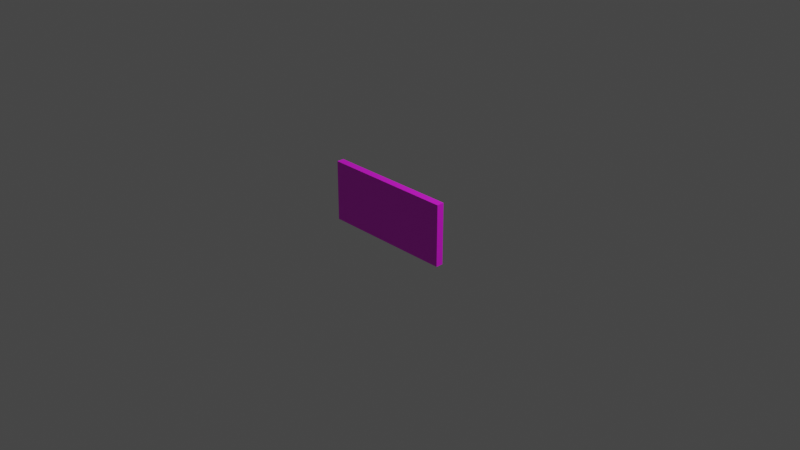 # Source: Puerta_cuadra_buena.blend  (saved by Blender 3.3.6; exported with 4.5.12 LTS)
import bpy
from mathutils import Matrix  # noqa: F401  (used for matrix-valued properties, if any)

bpy.ops.wm.read_factory_settings(use_empty=True)
scene = bpy.context.scene
scene.name = 'Scene'

# ---- collections
col_collection = bpy.data.collections.new('Collection'); scene.collection.children.link(col_collection)

# ---- images (referenced by path relative to the original .blend; pixels are not part of the script)
import os
ASSET_DIR = os.environ.get("B2B_ASSET_DIR", "")  # directory of the original .blend (textures are referenced by path, not embedded)
HERE = os.path.dirname(os.path.abspath(__file__))  # packed textures are extracted next to this script under _unpacked/

def load_image(name, relpath, width, height, colorspace="sRGB"):
    """Load a texture the original file referenced (path relative to the .blend, or extracted next to this script)."""
    p = next((c for c in (os.path.join(HERE, relpath), os.path.join(ASSET_DIR, relpath)) if relpath and os.path.exists(c)), "")
    if p:
        img = bpy.data.images.load(p, check_existing=True)
        img.name = name
    else:  # same state as the original file: an image datablock whose file is absent (Cycles renders it pink)
        img = bpy.data.images.new(name, width, height)
        img.source = "FILE"
        img.filepath = "//" + (relpath or name)
    img.colorspace_settings.name = colorspace
    return img
img_map__3 = load_image('Map #3', 'wood.boards.png', 1024, 1024, 'sRGB')

# ---- materials (node trees are filled in below, after node groups)
mat_material__26 = bpy.data.materials.new('Material #26')
mat_material__26.use_transparent_shadow = False
mat_material__26.diffuse_color = (0.5, 0.5, 0.5, 1.0)
mat_material__26.roughness = 0.5528
mat_material__26.specular_intensity = 1.0

# ---- material node trees
mat_material__26.use_nodes = True; mat_material__26.node_tree.nodes.clear()
_N = mat_material__26.node_tree.nodes; _L = mat_material__26.node_tree.links
n0 = _N.new('ShaderNodeBsdfPrincipled'); n0.name = 'Principled BSDF'; n0.location = (10, 300)
n0.distribution = 'GGX'
n0.subsurface_method = 'RANDOM_WALK_SKIN'
n0.inputs[2].default_value = 0.5528
n0.inputs[3].default_value = 1.45
n0.inputs[13].default_value = 1.0
n0.inputs[27].default_value = (0.0, 0.0, 0.0, 1.0)
n1 = _N.new('ShaderNodeOutputMaterial'); n1.name = 'Material Output'; n1.location = (300, 300)
n2 = _N.new('ShaderNodeNormalMap'); n2.name = 'Normal Map'; n2.location = (-300, -300)
n2.label = 'Normal/Map'
n3 = _N.new('ShaderNodeTexImage'); n3.name = 'Image Texture'; n3.location = (-300, 600)
n3.image = img_map__3
n4 = _N.new('ShaderNodeTexCoord'); n4.name = 'Texture Coordinate'; n4.location = (-1500, 300)
n4.label = 'Texture Coords'
n5 = _N.new('ShaderNodeMapping'); n5.name = 'Mapping'; n5.location = (-600, 600)
n5.vector_type = 'TEXTURE'
n5.inputs[1].default_value = (-1.5, -0.5, 0.0)
n5.inputs[3].default_value = (0.25, 0.5, 1.0)
_L.new(n0.outputs[0], n1.inputs[0])
_L.new(n2.outputs[0], n0.inputs[5])
_L.new(n3.outputs[0], n0.inputs[0])
_L.new(n5.outputs[0], n3.inputs[0])
_L.new(n4.outputs[2], n5.inputs[0])
n1.is_active_output = True

# ---- world
world_world = bpy.data.worlds.new('World'); scene.world = world_world
world_world.use_nodes = True; world_world.node_tree.nodes.clear()
_N = world_world.node_tree.nodes; _L = world_world.node_tree.links
n0 = _N.new('ShaderNodeOutputWorld'); n0.name = 'World Output'; n0.location = (300, 300)
n1 = _N.new('ShaderNodeBackground'); n1.name = 'Background'; n1.location = (10, 300)
n1.inputs[0].default_value = (0.05088, 0.05088, 0.05088, 1.0)
_L.new(n1.outputs[0], n0.inputs[0])
n0.is_active_output = True
world_world.color = (0.05088, 0.05088, 0.05088)
world_world.use_sun_shadow = False
world_world.sun_shadow_jitter_overblur = 0.0

# ---- cameras
cam_camera = bpy.data.cameras.new('Camera')
cam_camera.clip_end = 100.0
cam_camera.ortho_scale = 7.314

# ---- lights
light_light = bpy.data.lights.new('Light', 'POINT')
light_light.transmission_factor = 0.0
light_light.energy = 1000.0
light_light.shadow_soft_size = 0.1
light_light.shadow_maximum_resolution = 0.006
light_light.use_absolute_resolution = True

# ---- meshes
me_mesh = bpy.data.meshes.new('Mesh')
me_mesh.from_pydata([(-27.5, -1.5, 0.0), (-19.64, -1.5, 0.0), (-11.79, -1.5, 0.0), (-3.929, -1.5, 0.0), (3.929, -1.5, 0.0), (11.79, -1.5, 0.0), (19.64, -1.5, 0.0), (27.5, -1.5, 0.0), (-27.5, 1.5, 0.0), (-19.64, 1.5, 0.0), (-11.79, 1.5, 0.0), (-3.929, 1.5, 0.0), (3.929, 1.5, 0.0), (11.79, 1.5, 0.0), (19.64, 1.5, 0.0), (27.5, 1.5, 0.0), (-27.5, -1.5, 25.0), (-19.64, -1.5, 25.0), (-11.79, -1.5, 25.0), (-3.929, -1.5, 25.0), (3.929, -1.5, 25.0), (11.79, -1.5, 25.0), (19.64, -1.5, 25.0), (27.5, -1.5, 25.0), (-27.5, 1.5, 25.0), (-19.64, 1.5, 25.0), (-11.79, 1.5, 25.0), (-3.929, 1.5, 25.0), (3.929, 1.5, 25.0), (11.79, 1.5, 25.0), (19.64, 1.5, 25.0), (27.5, 1.5, 25.0), (-27.5, -1.5, 3.571), (-19.64, -1.5, 3.571), (-11.79, -1.5, 3.571), (-3.929, -1.5, 3.571), (3.929, -1.5, 3.571), (11.79, -1.5, 3.571), (19.64, -1.5, 3.571), (27.5, -1.5, 3.571), (27.5, 1.5, 3.571), (19.64, 1.5, 3.571), (11.79, 1.5, 3.571), (3.929, 1.5, 3.571), (-3.929, 1.5, 3.571), (-11.79, 1.5, 3.571), (-19.64, 1.5, 3.571), (-27.5, 1.5, 3.571), (-27.5, -1.5, 7.143), (-19.64, -1.5, 7.143), (-11.79, -1.5, 7.143), (-3.929, -1.5, 7.143), (3.929, -1.5, 7.143), (11.79, -1.5, 7.143), (19.64, -1.5, 7.143), (27.5, -1.5, 7.143), (27.5, 1.5, 7.143), (19.64, 1.5, 7.143), (11.79, 1.5, 7.143), (3.929, 1.5, 7.143), (-3.929, 1.5, 7.143), (-11.79, 1.5, 7.143), (-19.64, 1.5, 7.143), (-27.5, 1.5, 7.143), (-27.5, -1.5, 10.71), (-19.64, -1.5, 10.71), (-11.79, -1.5, 10.71), (-3.929, -1.5, 10.71), (3.929, -1.5, 10.71), (11.79, -1.5, 10.71), (19.64, -1.5, 10.71), (27.5, -1.5, 10.71), (27.5, 1.5, 10.71), (19.64, 1.5, 10.71), (11.79, 1.5, 10.71), (3.929, 1.5, 10.71), (-3.929, 1.5, 10.71), (-11.79, 1.5, 10.71), (-19.64, 1.5, 10.71), (-27.5, 1.5, 10.71), (-27.5, -1.5, 14.29), (-19.64, -1.5, 14.29), (-11.79, -1.5, 14.29), (-3.929, -1.5, 14.29), (3.929, -1.5, 14.29), (11.79, -1.5, 14.29), (19.64, -1.5, 14.29), (27.5, -1.5, 14.29), (27.5, 1.5, 14.29), (19.64, 1.5, 14.29), (11.79, 1.5, 14.29), (3.929, 1.5, 14.29), (-3.929, 1.5, 14.29), (-11.79, 1.5, 14.29), (-19.64, 1.5, 14.29), (-27.5, 1.5, 14.29), (-27.5, -1.5, 17.86), (-19.64, -1.5, 17.86), (-11.79, -1.5, 17.86), (-3.929, -1.5, 17.86), (3.929, -1.5, 17.86), (11.79, -1.5, 17.86), (19.64, -1.5, 17.86), (27.5, -1.5, 17.86), (27.5, 1.5, 17.86), (19.64, 1.5, 17.86), (11.79, 1.5, 17.86), (3.929, 1.5, 17.86), (-3.929, 1.5, 17.86), (-11.79, 1.5, 17.86), (-19.64, 1.5, 17.86), (-27.5, 1.5, 17.86), (-27.5, -1.5, 21.43), (-19.64, -1.5, 21.43), (-11.79, -1.5, 21.43), (-3.929, -1.5, 21.43), (3.929, -1.5, 21.43), (11.79, -1.5, 21.43), (19.64, -1.5, 21.43), (27.5, -1.5, 21.43), (27.5, 1.5, 21.43), (19.64, 1.5, 21.43), (11.79, 1.5, 21.43), (3.929, 1.5, 21.43), (-3.929, 1.5, 21.43), (-11.79, 1.5, 21.43), (-19.64, 1.5, 21.43), (-27.5, 1.5, 21.43)], [], [(8, 9, 0), (1, 0, 9), (9, 10, 1), (2, 1, 10), (10, 11, 2), (3, 2, 11), (11, 12, 3), (4, 3, 12), (12, 13, 4), (5, 4, 13), (13, 14, 5), (6, 5, 14), (14, 15, 6), (7, 6, 15), (25, 24, 16), (25, 16, 17), (26, 25, 17), (26, 17, 18), (27, 26, 18), (27, 18, 19), (28, 27, 19), (28, 19, 20), (29, 28, 20), (29, 20, 21), (30, 29, 21), (30, 21, 22), (31, 30, 22), (31, 22, 23), (33, 32, 0), (33, 0, 1), (34, 33, 1), (34, 1, 2), (35, 34, 2), (35, 2, 3), (36, 35, 3), (36, 3, 4), (37, 36, 4), (37, 4, 5), (38, 37, 5), (38, 5, 6), (39, 38, 6), (39, 6, 7), (49, 48, 32), (49, 32, 33), (50, 49, 33), (50, 33, 34), (51, 50, 34), (51, 34, 35), (52, 51, 35), (52, 35, 36), (53, 52, 36), (53, 36, 37), (54, 53, 37), (54, 37, 38), (55, 54, 38), (55, 38, 39), (65, 64, 48), (65, 48, 49), (66, 65, 49), (66, 49, 50), (67, 66, 50), (67, 50, 51), (68, 67, 51), (68, 51, 52), (69, 68, 52), (69, 52, 53), (70, 69, 53), (70, 53, 54), (71, 70, 54), (71, 54, 55), (81, 80, 64), (81, 64, 65), (82, 81, 65), (82, 65, 66), (83, 82, 66), (83, 66, 67), (84, 83, 67), (84, 67, 68), (85, 84, 68), (85, 68, 69), (86, 85, 69), (86, 69, 70), (87, 86, 70), (87, 70, 71), (97, 96, 80), (97, 80, 81), (98, 97, 81), (98, 81, 82), (99, 98, 82), (99, 82, 83), (100, 99, 83), (100, 83, 84), (101, 100, 84), (101, 84, 85), (102, 101, 85), (102, 85, 86), (103, 102, 86), (103, 86, 87), (113, 112, 96), (113, 96, 97), (114, 113, 97), (114, 97, 98), (115, 114, 98), (115, 98, 99), (116, 115, 99), (116, 99, 100), (117, 116, 100), (117, 100, 101), (118, 117, 101), (118, 101, 102), (119, 118, 102), (119, 102, 103), (17, 16, 112), (17, 112, 113), (18, 17, 113), (18, 113, 114), (19, 18, 114), (19, 114, 115), (20, 19, 115), (20, 115, 116), (21, 20, 116), (21, 116, 117), (22, 21, 117), (22, 117, 118), (22, 119, 23), (119, 22, 118), (40, 39, 7), (40, 7, 15), (56, 55, 39), (56, 39, 40), (72, 71, 55), (72, 55, 56), (88, 87, 71), (88, 71, 72), (104, 103, 87), (104, 87, 88), (120, 119, 103), (120, 103, 104), (31, 23, 119), (31, 119, 120), (40, 14, 41), (14, 40, 15), (41, 13, 42), (13, 41, 14), (42, 12, 43), (12, 42, 13), (43, 11, 44), (11, 43, 12), (44, 10, 45), (10, 44, 11), (45, 9, 46), (9, 45, 10), (46, 8, 47), (8, 46, 9), (57, 56, 40), (57, 40, 41), (58, 57, 41), (58, 41, 42), (59, 58, 42), (59, 42, 43), (60, 59, 43), (60, 43, 44), (61, 60, 44), (61, 44, 45), (62, 61, 45), (62, 45, 46), (63, 62, 46), (63, 46, 47), (73, 72, 56), (73, 56, 57), (74, 73, 57), (74, 57, 58), (75, 74, 58), (75, 58, 59), (76, 75, 59), (76, 59, 60), (77, 76, 60), (77, 60, 61), (78, 77, 61), (78, 61, 62), (79, 78, 62), (79, 62, 63), (89, 88, 72), (89, 72, 73), (90, 89, 73), (90, 73, 74), (91, 90, 74), (91, 74, 75), (92, 91, 75), (92, 75, 76), (93, 92, 76), (93, 76, 77), (94, 93, 77), (94, 77, 78), (95, 94, 78), (95, 78, 79), (105, 104, 88), (105, 88, 89), (106, 105, 89), (106, 89, 90), (107, 106, 90), (107, 90, 91), (108, 107, 91), (108, 91, 92), (109, 108, 92), (109, 92, 93), (110, 109, 93), (110, 93, 94), (111, 110, 94), (111, 94, 95), (121, 120, 104), (121, 104, 105), (122, 121, 105), (122, 105, 106), (123, 122, 106), (123, 106, 107), (124, 123, 107), (124, 107, 108), (125, 124, 108), (125, 108, 109), (126, 125, 109), (126, 109, 110), (127, 126, 110), (127, 110, 111), (30, 31, 120), (30, 120, 121), (29, 30, 121), (29, 121, 122), (28, 29, 122), (28, 122, 123), (27, 28, 123), (27, 123, 124), (26, 27, 124), (26, 124, 125), (25, 26, 125), (25, 125, 126), (24, 25, 126), (24, 126, 127), (32, 47, 8), (32, 8, 0), (48, 63, 47), (48, 47, 32), (64, 79, 63), (64, 63, 48), (80, 95, 79), (80, 79, 64), (96, 111, 95), (96, 95, 80), (112, 127, 111), (112, 111, 96), (16, 24, 127), (16, 127, 112)])
me_mesh.polygons.foreach_set('use_smooth', [True] * 252)
_k = set([(0, 1), (0, 8), (0, 32), (1, 2), (2, 3), (3, 4), (4, 5), (5, 6), (6, 7), (7, 15), (7, 39), (8, 9), (8, 47), (9, 10), (10, 11), (11, 12), (12, 13), (13, 14), (14, 15), (15, 40), (16, 17), (16, 24), (16, 112), (17, 18), (18, 19), (19, 20), (20, 21), (21, 22), (22, 23), (23, 31), (23, 119), (24, 25), (24, 127), (25, 26), (26, 27), (27, 28), (28, 29), (29, 30), (30, 31), (31, 120), (32, 48), (39, 55), (40, 56), (47, 63), (48, 64), (55, 71), (56, 72), (63, 79), (64, 80), (71, 87), (72, 88), (79, 95), (80, 96), (87, 103), (88, 104), (95, 111), (96, 112), (103, 119), (104, 120), (111, 127)])
me_mesh.attributes.new('sharp_edge', 'BOOLEAN', 'EDGE').data.foreach_set('value', [ (min(e.vertices), max(e.vertices)) in _k for e in me_mesh.edges])
_uv = me_mesh.uv_layers.new(name='UVChannel_1')
_uv.uv.foreach_set('vector', [0.4537, 0.323, 0.4537, 0.4171, 0.4177, 0.323, 0.4177, 0.4171, 0.4177, 0.323, 0.4537, 0.4171, 0.4537, 0.4171, 0.4537, 0.5113, 0.4177, 0.4171, 0.4177, 0.5113, 0.4177, 0.4171, 0.4537, 0.5113, 0.4537, 0.5113, 0.4537, 0.6072, 0.4177, 0.5113, 0.4177, 0.6072, 0.4177, 0.5113, 0.4537, 0.6072, 0.4537, 0.6072, 0.4537, 0.7014, 0.4177, 0.6072, 0.4177, 0.7014, 0.4177, 0.6072, 0.4537, 0.7014, 0.4537, 0.7014, 0.4537, 0.7938, 0.4177, 0.7014, 0.4177, 0.7938, 0.4177, 0.7014, 0.4537, 0.7938, 0.4537, 0.7938, 0.4537, 0.888, 0.4177, 0.7938, 0.4177, 0.888, 0.4177, 0.7938, 0.4537, 0.888, 0.4537, 0.888, 0.4537, 0.9822, 0.4177, 0.888, 0.4177, 0.9822, 0.4177, 0.888, 0.4537, 0.9822, 0.3516, 0.4216, 0.3516, 0.3274, 0.3876, 0.3274, 0.3516, 0.4216, 0.3876, 0.3274, 0.3876, 0.4216, 0.3516, 0.5158, 0.3516, 0.4216, 0.3876, 0.4216, 0.3516, 0.5158, 0.3876, 0.4216, 0.3876, 0.5158, 0.3516, 0.6099, 0.3516, 0.5158, 0.3876, 0.5158, 0.3516, 0.6099, 0.3876, 0.5158, 0.3876, 0.6099, 0.3516, 0.7041, 0.3516, 0.6099, 0.3876, 0.6099, 0.3516, 0.7041, 0.3876, 0.6099, 0.3876, 0.7041, 0.3516, 0.7983, 0.3516, 0.7041, 0.3876, 0.7041, 0.3516, 0.7983, 0.3876, 0.7041, 0.3876, 0.7983, 0.3516, 0.8925, 0.3516, 0.7983, 0.3876, 0.7983, 0.3516, 0.8925, 0.3876, 0.7983, 0.3876, 0.8925, 0.3516, 0.9866, 0.3516, 0.8925, 0.3876, 0.8925, 0.3516, 0.9866, 0.3876, 0.8925, 0.3876, 0.9866, 0.1416, 0.07582, 0.04745, 0.07582, 0.04745, 0.03301, 0.1416, 0.07582, 0.04745, 0.03301, 0.1416, 0.03301, 0.2371, 0.07582, 0.1416, 0.07582, 0.1416, 0.03301, 0.2371, 0.07582, 0.1416, 0.03301, 0.2371, 0.03301, 0.3313, 0.07582, 0.2371, 0.07582, 0.2371, 0.03301, 0.3313, 0.07582, 0.2371, 0.03301, 0.3313, 0.03301, 0.4265, 0.07582, 0.3313, 0.07582, 0.3313, 0.03301, 0.4265, 0.07582, 0.3313, 0.03301, 0.4265, 0.03301, 0.5216, 0.07582, 0.4265, 0.07582, 0.4265, 0.03301, 0.5216, 0.07582, 0.4265, 0.03301, 0.5216, 0.03301, 0.6165, 0.07582, 0.5216, 0.07582, 0.5216, 0.03301, 0.6165, 0.07582, 0.5216, 0.03301, 0.6165, 0.03301, 0.7097, 0.07582, 0.6165, 0.07582, 0.6165, 0.03301, 0.7097, 0.07582, 0.6165, 0.03301, 0.7097, 0.03301, 0.8844, 0.4209, 0.8844, 0.3267, 0.9272, 0.3254, 0.8844, 0.4209, 0.9272, 0.3254, 0.9272, 0.4196, 0.8844, 0.5151, 0.8844, 0.4209, 0.9272, 0.4196, 0.8844, 0.5151, 0.9272, 0.4196, 0.9272, 0.5151, 0.8844, 0.6093, 0.8844, 0.5151, 0.9272, 0.5151, 0.8844, 0.6093, 0.9272, 0.5151, 0.9272, 0.6093, 0.8844, 0.7034, 0.8844, 0.6093, 0.9272, 0.6093, 0.8844, 0.7034, 0.9272, 0.6093, 0.9272, 0.7044, 0.8844, 0.7976, 0.8844, 0.7034, 0.9272, 0.7044, 0.8844, 0.7976, 0.9272, 0.7044, 0.9272, 0.7996, 0.8844, 0.8918, 0.8844, 0.7976, 0.9272, 0.7996, 0.8844, 0.8918, 0.9272, 0.7996, 0.9272, 0.8945, 0.8844, 0.986, 0.8844, 0.8918, 0.9272, 0.8945, 0.8844, 0.986, 0.9272, 0.8945, 0.9272, 0.9877, 0.8416, 0.4209, 0.8416, 0.3267, 0.8844, 0.3267, 0.8416, 0.4209, 0.8844, 0.3267, 0.8844, 0.4209, 0.8416, 0.5151, 0.8416, 0.4209, 0.8844, 0.4209, 0.8416, 0.5151, 0.8844, 0.4209, 0.8844, 0.5151, 0.8416, 0.6093, 0.8416, 0.5151, 0.8844, 0.5151, 0.8416, 0.6093, 0.8844, 0.5151, 0.8844, 0.6093, 0.8416, 0.7034, 0.8416, 0.6093, 0.8844, 0.6093, 0.8416, 0.7034, 0.8844, 0.6093, 0.8844, 0.7034, 0.8416, 0.7976, 0.8416, 0.7034, 0.8844, 0.7034, 0.8416, 0.7976, 0.8844, 0.7034, 0.8844, 0.7976, 0.8416, 0.8918, 0.8416, 0.7976, 0.8844, 0.7976, 0.8416, 0.8918, 0.8844, 0.7976, 0.8844, 0.8918, 0.8416, 0.986, 0.8416, 0.8918, 0.8844, 0.8918, 0.8416, 0.986, 0.8844, 0.8918, 0.8844, 0.986, 0.7988, 0.4209, 0.7988, 0.3267, 0.8416, 0.3267, 0.7988, 0.4209, 0.8416, 0.3267, 0.8416, 0.4209, 0.7988, 0.5151, 0.7988, 0.4209, 0.8416, 0.4209, 0.7988, 0.5151, 0.8416, 0.4209, 0.8416, 0.5151, 0.7988, 0.6093, 0.7988, 0.5151, 0.8416, 0.5151, 0.7988, 0.6093, 0.8416, 0.5151, 0.8416, 0.6093, 0.7988, 0.7034, 0.7988, 0.6093, 0.8416, 0.6093, 0.7988, 0.7034, 0.8416, 0.6093, 0.8416, 0.7034, 0.7988, 0.7976, 0.7988, 0.7034, 0.8416, 0.7034, 0.7988, 0.7976, 0.8416, 0.7034, 0.8416, 0.7976, 0.7988, 0.8918, 0.7988, 0.7976, 0.8416, 0.7976, 0.7988, 0.8918, 0.8416, 0.7976, 0.8416, 0.8918, 0.7988, 0.986, 0.7988, 0.8918, 0.8416, 0.8918, 0.7988, 0.986, 0.8416, 0.8918, 0.8416, 0.986, 0.756, 0.4209, 0.756, 0.3267, 0.7988, 0.3267, 0.756, 0.4209, 0.7988, 0.3267, 0.7988, 0.4209, 0.756, 0.5151, 0.756, 0.4209, 0.7988, 0.4209, 0.756, 0.5151, 0.7988, 0.4209, 0.7988, 0.5151, 0.756, 0.6093, 0.756, 0.5151, 0.7988, 0.5151, 0.756, 0.6093, 0.7988, 0.5151, 0.7988, 0.6093, 0.756, 0.7034, 0.756, 0.6093, 0.7988, 0.6093, 0.756, 0.7034, 0.7988, 0.6093, 0.7988, 0.7034, 0.756, 0.7976, 0.756, 0.7034, 0.7988, 0.7034, 0.756, 0.7976, 0.7988, 0.7034, 0.7988, 0.7976, 0.756, 0.8918, 0.756, 0.7976, 0.7988, 0.7976, 0.756, 0.8918, 0.7988, 0.7976, 0.7988, 0.8918, 0.756, 0.986, 0.756, 0.8918, 0.7988, 0.8918, 0.756, 0.986, 0.7988, 0.8918, 0.7988, 0.986, 0.7132, 0.4192, 0.7132, 0.325, 0.756, 0.3267, 0.7132, 0.4192, 0.756, 0.3267, 0.756, 0.4209, 0.7132, 0.5151, 0.7132, 0.4192, 0.756, 0.4209, 0.7132, 0.5151, 0.756, 0.4209, 0.756, 0.5151, 0.7132, 0.6093, 0.7132, 0.5151, 0.756, 0.5151, 0.7132, 0.6093, 0.756, 0.5151, 0.756, 0.6093, 0.7132, 0.7034, 0.7132, 0.6093, 0.756, 0.6093, 0.7132, 0.7034, 0.756, 0.6093, 0.756, 0.7034, 0.7132, 0.7976, 0.7132, 0.7034, 0.756, 0.7034, 0.7132, 0.7976, 0.756, 0.7034, 0.756, 0.7976, 0.7132, 0.8918, 0.7132, 0.7976, 0.756, 0.7976, 0.7132, 0.8918, 0.756, 0.7976, 0.756, 0.8918, 0.7132, 0.986, 0.7132, 0.8918, 0.756, 0.8918, 0.7132, 0.986, 0.756, 0.8918, 0.756, 0.986, 0.1002, 0.3267, 0.00605, 0.3267, 0.00605, 0.2839, 0.1002, 0.3267, 0.00605, 0.2839, 0.1002, 0.2839, 0.1965, 0.3254, 0.1002, 0.3267, 0.1002, 0.2839, 0.1965, 0.3254, 0.1002, 0.2839, 0.1965, 0.2826, 0.2968, 0.3254, 0.1965, 0.3254, 0.1965, 0.2826, 0.2968, 0.3254, 0.1965, 0.2826, 0.2968, 0.2826, 0.3949, 0.3267, 0.2968, 0.3254, 0.2968, 0.2826, 0.3949, 0.3267, 0.2968, 0.2826, 0.3949, 0.2839, 0.4813, 0.3267, 0.3949, 0.3267, 0.3949, 0.2839, 0.4813, 0.3267, 0.3949, 0.2839, 0.4813, 0.2839, 0.5689, 0.3267, 0.4813, 0.3267, 0.4813, 0.2839, 0.5689, 0.3267, 0.4813, 0.2839, 0.5689, 0.2839, 0.5689, 0.3267, 0.6648, 0.2839, 0.6648, 0.3267, 0.6648, 0.2839, 0.5689, 0.3267, 0.5689, 0.2839, 0.2926, 0.6544, 0.2926, 0.6185, 0.3354, 0.6185, 0.2926, 0.6544, 0.3354, 0.6185, 0.3354, 0.6544, 0.2498, 0.6544, 0.2498, 0.6185, 0.2926, 0.6185, 0.2498, 0.6544, 0.2926, 0.6185, 0.2926, 0.6544, 0.2048, 0.6544, 0.2048, 0.6185, 0.2498, 0.6185, 0.2048, 0.6544, 0.2498, 0.6185, 0.2498, 0.6544, 0.162, 0.6544, 0.162, 0.6185, 0.2048, 0.6185, 0.162, 0.6544, 0.2048, 0.6185, 0.2048, 0.6544, 0.1214, 0.6544, 0.1214, 0.6185, 0.162, 0.6185, 0.1214, 0.6544, 0.162, 0.6185, 0.162, 0.6544, 0.07857, 0.6544, 0.07857, 0.6185, 0.1214, 0.6185, 0.07857, 0.6544, 0.1214, 0.6185, 0.1214, 0.6544, 0.03576, 0.6544, 0.03576, 0.6185, 0.07857, 0.6185, 0.03576, 0.6544, 0.07857, 0.6185, 0.07857, 0.6544, 0.04827, 0.07503, 0.1424, 0.03223, 0.1424, 0.07503, 0.1424, 0.03223, 0.04827, 0.07503, 0.04827, 0.03223, 0.1424, 0.07503, 0.2383, 0.03223, 0.2383, 0.07503, 0.2383, 0.03223, 0.1424, 0.07503, 0.1424, 0.03223, 0.2383, 0.07503, 0.3325, 0.03223, 0.3325, 0.07503, 0.3325, 0.03223, 0.2383, 0.07503, 0.2383, 0.03223, 0.3325, 0.07503, 0.4284, 0.03223, 0.4284, 0.07503, 0.4284, 0.03223, 0.3325, 0.07503, 0.3325, 0.03223, 0.4284, 0.07503, 0.5225, 0.03223, 0.5225, 0.07503, 0.5225, 0.03223, 0.4284, 0.07503, 0.4284, 0.03223, 0.5225, 0.07503, 0.615, 0.03223, 0.615, 0.07503, 0.615, 0.03223, 0.5225, 0.07503, 0.5225, 0.03223, 0.615, 0.07503, 0.7092, 0.03223, 0.7092, 0.07503, 0.7092, 0.03223, 0.615, 0.07503, 0.615, 0.03223, 0.6599, 0.4183, 0.6599, 0.3241, 0.7027, 0.3224, 0.6599, 0.4183, 0.7027, 0.3224, 0.7027, 0.4166, 0.6599, 0.5124, 0.6599, 0.4183, 0.7027, 0.4166, 0.6599, 0.5124, 0.7027, 0.4166, 0.7027, 0.5124, 0.6599, 0.6066, 0.6599, 0.5124, 0.7027, 0.5124, 0.6599, 0.6066, 0.7027, 0.5124, 0.7027, 0.6066, 0.6599, 0.7008, 0.6599, 0.6066, 0.7027, 0.6066, 0.6599, 0.7008, 0.7027, 0.6066, 0.7027, 0.7008, 0.6599, 0.795, 0.6599, 0.7008, 0.7027, 0.7008, 0.6599, 0.795, 0.7027, 0.7008, 0.7027, 0.795, 0.6599, 0.8891, 0.6599, 0.795, 0.7027, 0.795, 0.6599, 0.8891, 0.7027, 0.795, 0.7027, 0.8891, 0.6599, 0.9833, 0.6599, 0.8891, 0.7027, 0.8891, 0.6599, 0.9833, 0.7027, 0.8891, 0.7027, 0.9833, 0.6171, 0.4183, 0.6171, 0.3241, 0.6599, 0.3241, 0.6171, 0.4183, 0.6599, 0.3241, 0.6599, 0.4183, 0.6171, 0.5124, 0.6171, 0.4183, 0.6599, 0.4183, 0.6171, 0.5124, 0.6599, 0.4183, 0.6599, 0.5124, 0.6171, 0.6066, 0.6171, 0.5124, 0.6599, 0.5124, 0.6171, 0.6066, 0.6599, 0.5124, 0.6599, 0.6066, 0.6193, 0.703, 0.6171, 0.6066, 0.6599, 0.6066, 0.6193, 0.703, 0.6599, 0.6066, 0.6599, 0.7008, 0.6193, 0.7972, 0.6193, 0.703, 0.6599, 0.7008, 0.6193, 0.7972, 0.6599, 0.7008, 0.6599, 0.795, 0.6171, 0.8891, 0.6193, 0.7972, 0.6599, 0.795, 0.6171, 0.8891, 0.6599, 0.795, 0.6599, 0.8891, 0.6171, 0.9833, 0.6171, 0.8891, 0.6599, 0.8891, 0.6171, 0.9833, 0.6599, 0.8891, 0.6599, 0.9833, 0.5742, 0.4183, 0.5742, 0.3241, 0.6171, 0.3241, 0.5742, 0.4183, 0.6171, 0.3241, 0.6171, 0.4183, 0.5742, 0.5124, 0.5742, 0.4183, 0.6171, 0.4183, 0.5742, 0.5124, 0.6171, 0.4183, 0.6171, 0.5124, 0.5742, 0.6066, 0.5742, 0.5124, 0.6171, 0.5124, 0.5742, 0.6066, 0.6171, 0.5124, 0.6171, 0.6066, 0.5764, 0.703, 0.5742, 0.6066, 0.6171, 0.6066, 0.5764, 0.703, 0.6171, 0.6066, 0.6193, 0.703, 0.5764, 0.7972, 0.5764, 0.703, 0.6193, 0.703, 0.5764, 0.7972, 0.6193, 0.703, 0.6193, 0.7972, 0.5742, 0.8891, 0.5764, 0.7972, 0.6193, 0.7972, 0.5742, 0.8891, 0.6193, 0.7972, 0.6171, 0.8891, 0.5742, 0.9833, 0.5742, 0.8891, 0.6171, 0.8891, 0.5742, 0.9833, 0.6171, 0.8891, 0.6171, 0.9833, 0.5314, 0.4183, 0.5314, 0.3241, 0.5742, 0.3241, 0.5314, 0.4183, 0.5742, 0.3241, 0.5742, 0.4183, 0.5314, 0.5124, 0.5314, 0.4183, 0.5742, 0.4183, 0.5314, 0.5124, 0.5742, 0.4183, 0.5742, 0.5124, 0.5314, 0.6066, 0.5314, 0.5124, 0.5742, 0.5124, 0.5314, 0.6066, 0.5742, 0.5124, 0.5742, 0.6066, 0.5314, 0.7025, 0.5314, 0.6066, 0.5742, 0.6066, 0.5314, 0.7025, 0.5742, 0.6066, 0.5764, 0.703, 0.5314, 0.7967, 0.5314, 0.7025, 0.5764, 0.703, 0.5314, 0.7967, 0.5764, 0.703, 0.5764, 0.7972, 0.5314, 0.8891, 0.5314, 0.7967, 0.5764, 0.7972, 0.5314, 0.8891, 0.5764, 0.7972, 0.5742, 0.8891, 0.5314, 0.9833, 0.5314, 0.8891, 0.5742, 0.8891, 0.5314, 0.9833, 0.5742, 0.8891, 0.5742, 0.9833, 0.4886, 0.4166, 0.4886, 0.3224, 0.5314, 0.3241, 0.4886, 0.4166, 0.5314, 0.3241, 0.5314, 0.4183, 0.4886, 0.5124, 0.4886, 0.4166, 0.5314, 0.4183, 0.4886, 0.5124, 0.5314, 0.4183, 0.5314, 0.5124, 0.4886, 0.6066, 0.4886, 0.5124, 0.5314, 0.5124, 0.4886, 0.6066, 0.5314, 0.5124, 0.5314, 0.6066, 0.4886, 0.7025, 0.4886, 0.6066, 0.5314, 0.6066, 0.4886, 0.7025, 0.5314, 0.6066, 0.5314, 0.7025, 0.4886, 0.7967, 0.4886, 0.7025, 0.5314, 0.7025, 0.4886, 0.7967, 0.5314, 0.7025, 0.5314, 0.7967, 0.4886, 0.8891, 0.4886, 0.7967, 0.5314, 0.7967, 0.4886, 0.8891, 0.5314, 0.7967, 0.5314, 0.8891, 0.4886, 0.9833, 0.4886, 0.8891, 0.5314, 0.8891, 0.4886, 0.9833, 0.5314, 0.8891, 0.5314, 0.9833, 0.1017, 0.3285, 0.007513, 0.3285, 0.007513, 0.2857, 0.1017, 0.3285, 0.007513, 0.2857, 0.1017, 0.2857, 0.1976, 0.3285, 0.1017, 0.3285, 0.1017, 0.2857, 0.1976, 0.3285, 0.1017, 0.2857, 0.1976, 0.2857, 0.2938, 0.3289, 0.1976, 0.3285, 0.1976, 0.2857, 0.2938, 0.3289, 0.1976, 0.2857, 0.2938, 0.286, 0.3477, 0.3289, 0.2535, 0.3289, 0.2535, 0.286, 0.3477, 0.3289, 0.2535, 0.286, 0.3477, 0.286, 0.4376, 0.3285, 0.3477, 0.3289, 0.3477, 0.286, 0.4376, 0.3285, 0.3477, 0.286, 0.4376, 0.2857, 0.5318, 0.3285, 0.4376, 0.3285, 0.4376, 0.2857, 0.5318, 0.3285, 0.4376, 0.2857, 0.5318, 0.2857, 0.6281, 0.3285, 0.5318, 0.3285, 0.5318, 0.2857, 0.6281, 0.3285, 0.5318, 0.2857, 0.6281, 0.2857, 0.2948, 0.5024, 0.2948, 0.4665, 0.3376, 0.4665, 0.2948, 0.5024, 0.3376, 0.4665, 0.3376, 0.5024, 0.252, 0.5024, 0.252, 0.4665, 0.2948, 0.4665, 0.252, 0.5024, 0.2948, 0.4665, 0.2948, 0.5024, 0.2092, 0.5024, 0.2092, 0.4665, 0.252, 0.4665, 0.2092, 0.5024, 0.252, 0.4665, 0.252, 0.5024, 0.1664, 0.5024, 0.1664, 0.4665, 0.2092, 0.4665, 0.1664, 0.5024, 0.2092, 0.4665, 0.2092, 0.5024, 0.1236, 0.5024, 0.1236, 0.4665, 0.1664, 0.4665, 0.1236, 0.5024, 0.1664, 0.4665, 0.1664, 0.5024, 0.08077, 0.5024, 0.08077, 0.4665, 0.1236, 0.4665, 0.08077, 0.5024, 0.1236, 0.4665, 0.1236, 0.5024, 0.03796, 0.5024, 0.03796, 0.4665, 0.08077, 0.4665, 0.03796, 0.5024, 0.08077, 0.4665, 0.08077, 0.5024])
me_mesh.materials.append(mat_material__26)
me_mesh.update()
me_mesh.normals_split_custom_set([tuple(v) for v in zip(*[iter([0.0, 0.0, -1.0, 0.0, 0.0, -1.0, 0.0, 0.0, -1.0, 0.0, 0.0, -1.0, 0.0, 0.0, -1.0, 0.0, 0.0, -1.0, 0.0, 0.0, -1.0, 0.0, 0.0, -1.0, 0.0, 0.0, -1.0, 0.0, 0.0, -1.0, 0.0, 0.0, -1.0, 0.0, 0.0, -1.0, 0.0, 0.0, -1.0, 0.0, 0.0, -1.0, 0.0, 0.0, -1.0, 0.0, 0.0, -1.0, 0.0, 0.0, -1.0, 0.0, 0.0, -1.0, 0.0, 0.0, -1.0, 0.0, 0.0, -1.0, 0.0, 0.0, -1.0, 0.0, 0.0, -1.0, 0.0, 0.0, -1.0, 0.0, 0.0, -1.0, 0.0, 0.0, -1.0, 0.0, 0.0, -1.0, 0.0, 0.0, -1.0, 0.0, 0.0, -1.0, 0.0, 0.0, -1.0, 0.0, 0.0, -1.0, 0.0, 0.0, -1.0, 0.0, 0.0, -1.0, 0.0, 0.0, -1.0, 0.0, 0.0, -1.0, 0.0, 0.0, -1.0, 0.0, 0.0, -1.0, 0.0, 0.0, -1.0, 0.0, 0.0, -1.0, 0.0, 0.0, -1.0, 0.0, 0.0, -1.0, 0.0, 0.0, -1.0, 0.0, 0.0, -1.0, 0.0, 0.0, 1.0, 0.0, 0.0, 1.0, 0.0, 0.0, 1.0, 0.0, 0.0, 1.0, 0.0, 0.0, 1.0, 0.0, 0.0, 1.0, 0.0, 0.0, 1.0, 0.0, 0.0, 1.0, 0.0, 0.0, 1.0, 0.0, 0.0, 1.0, 0.0, 0.0, 1.0, 0.0, 0.0, 1.0, 0.0, 0.0, 1.0, 0.0, 0.0, 1.0, 0.0, 0.0, 1.0, 0.0, 0.0, 1.0, 0.0, 0.0, 1.0, 0.0, 0.0, 1.0, 0.0, 0.0, 1.0, 0.0, 0.0, 1.0, 0.0, 0.0, 1.0, 0.0, 0.0, 1.0, 0.0, 0.0, 1.0, 0.0, 0.0, 1.0, 0.0, 0.0, 1.0, 0.0, 0.0, 1.0, 0.0, 0.0, 1.0, 0.0, 0.0, 1.0, 0.0, 0.0, 1.0, 0.0, 0.0, 1.0, 0.0, 0.0, 1.0, 0.0, 0.0, 1.0, 0.0, 0.0, 1.0, 0.0, 0.0, 1.0, 0.0, 0.0, 1.0, 0.0, 0.0, 1.0, 0.0, 0.0, 1.0, 0.0, 0.0, 1.0, 0.0, 0.0, 1.0, 0.0, 0.0, 1.0, 0.0, 0.0, 1.0, 0.0, 0.0, 1.0, 0.0, -1.0, 0.0, 0.0, -1.0, 0.0, 0.0, -1.0, 0.0, 0.0, -1.0, 0.0, 0.0, -1.0, 0.0, 0.0, -1.0, 0.0, 0.0, -1.0, 0.0, 0.0, -1.0, 0.0, 0.0, -1.0, 0.0, 0.0, -1.0, 0.0, 0.0, -1.0, 0.0, 0.0, -1.0, 0.0, 0.0, -1.0, 0.0, 0.0, -1.0, 0.0, 0.0, -1.0, 0.0, 0.0, -1.0, 0.0, 0.0, -1.0, 0.0, 0.0, -1.0, 0.0, 0.0, -1.0, 0.0, 0.0, -1.0, 0.0, 0.0, -1.0, 0.0, 0.0, -1.0, 0.0, 0.0, -1.0, 0.0, 0.0, -1.0, 0.0, 0.0, -1.0, 0.0, 0.0, -1.0, 0.0, 0.0, -1.0, 0.0, 0.0, -1.0, 0.0, 0.0, -1.0, 0.0, 0.0, -1.0, 0.0, 0.0, -1.0, 0.0, 0.0, -1.0, 0.0, 0.0, -1.0, 0.0, 0.0, -1.0, 0.0, 0.0, -1.0, 0.0, 0.0, -1.0, 0.0, 0.0, -1.0, 0.0, 0.0, -1.0, 0.0, 0.0, -1.0, 0.0, 0.0, -1.0, 0.0, 0.0, -1.0, 0.0, 0.0, -1.0, 0.0, 0.0, -1.0, 0.0, 0.0, -1.0, 0.0, 0.0, -1.0, 0.0, 0.0, -1.0, 0.0, 0.0, -1.0, 0.0, 0.0, -1.0, 0.0, 0.0, -1.0, 0.0, 0.0, -1.0, 0.0, 0.0, -1.0, 0.0, 0.0, -1.0, 0.0, 0.0, -1.0, 0.0, 0.0, -1.0, 0.0, 0.0, -1.0, 0.0, 0.0, -1.0, 0.0, 0.0, -1.0, 0.0, 0.0, -1.0, 0.0, 0.0, -1.0, 0.0, 0.0, -1.0, 0.0, 0.0, -1.0, 0.0, 0.0, -1.0, 0.0, 0.0, -1.0, 0.0, 0.0, -1.0, 0.0, 0.0, -1.0, 0.0, 0.0, -1.0, 0.0, 0.0, -1.0, 0.0, 0.0, -1.0, 0.0, 0.0, -1.0, 0.0, 0.0, -1.0, 0.0, 0.0, -1.0, 0.0, 0.0, -1.0, 0.0, 0.0, -1.0, 0.0, 0.0, -1.0, 0.0, 0.0, -1.0, 0.0, 0.0, -1.0, 0.0, 0.0, -1.0, 0.0, 0.0, -1.0, 0.0, 0.0, -1.0, 0.0, 0.0, -1.0, 0.0, 0.0, -1.0, 0.0, 0.0, -1.0, 0.0, 0.0, -1.0, 0.0, 0.0, -1.0, 0.0, 0.0, -1.0, 0.0, 0.0, -1.0, 0.0, 0.0, -1.0, 0.0, 0.0, -1.0, 0.0, 0.0, -1.0, 0.0, 0.0, -1.0, 0.0, 0.0, -1.0, 0.0, 0.0, -1.0, 0.0, 0.0, -1.0, 0.0, 0.0, -1.0, 0.0, 0.0, -1.0, 0.0, 0.0, -1.0, 0.0, 0.0, -1.0, 0.0, 0.0, -1.0, 0.0, 0.0, -1.0, 0.0, 0.0, -1.0, 0.0, 0.0, -1.0, 0.0, 0.0, -1.0, 0.0, 0.0, -1.0, 0.0, 0.0, -1.0, 0.0, 0.0, -1.0, 0.0, 0.0, -1.0, 0.0, 0.0, -1.0, 0.0, 0.0, -1.0, 0.0, 0.0, -1.0, 0.0, 0.0, -1.0, 0.0, 0.0, -1.0, 0.0, 0.0, -1.0, 0.0, 0.0, -1.0, 0.0, 0.0, -1.0, 0.0, 0.0, -1.0, 0.0, 0.0, -1.0, 0.0, 0.0, -1.0, 0.0, 0.0, -1.0, 0.0, 0.0, -1.0, 0.0, 0.0, -1.0, 0.0, 0.0, -1.0, 0.0, 0.0, -1.0, 0.0, 0.0, -1.0, 0.0, 0.0, -1.0, 0.0, 0.0, -1.0, 0.0, 0.0, -1.0, 0.0, 0.0, -1.0, 0.0, 0.0, -1.0, 0.0, 0.0, -1.0, 0.0, 0.0, -1.0, 0.0, 0.0, -1.0, 0.0, 0.0, -1.0, 0.0, 0.0, -1.0, 0.0, 0.0, -1.0, 0.0, 0.0, -1.0, 0.0, 0.0, -1.0, 0.0, 0.0, -1.0, 0.0, 0.0, -1.0, 0.0, 0.0, -1.0, 0.0, 0.0, -1.0, 0.0, 0.0, -1.0, 0.0, 0.0, -1.0, 0.0, 0.0, -1.0, 0.0, 0.0, -1.0, 0.0, 0.0, -1.0, 0.0, 0.0, -1.0, 0.0, 0.0, -1.0, 0.0, 0.0, -1.0, 0.0, 0.0, -1.0, 0.0, 0.0, -1.0, 0.0, 0.0, -1.0, 0.0, 0.0, -1.0, 0.0, 0.0, -1.0, 0.0, 0.0, -1.0, 0.0, 0.0, -1.0, 0.0, 0.0, -1.0, 0.0, 0.0, -1.0, 0.0, 0.0, -1.0, 0.0, 0.0, -1.0, 0.0, 0.0, -1.0, 0.0, 0.0, -1.0, 0.0, 0.0, -1.0, 0.0, 0.0, -1.0, 0.0, 0.0, -1.0, 0.0, 0.0, -1.0, 0.0, 0.0, -1.0, 0.0, 0.0, -1.0, 0.0, 0.0, -1.0, 0.0, 0.0, -1.0, 0.0, 0.0, -1.0, 0.0, 0.0, -1.0, 0.0, 0.0, -1.0, 0.0, 0.0, -1.0, 0.0, 0.0, -1.0, 0.0, 0.0, -1.0, 0.0, 0.0, -1.0, 0.0, 0.0, -1.0, 0.0, 0.0, -1.0, 0.0, 0.0, -1.0, 0.0, 0.0, -1.0, 0.0, 0.0, -1.0, 0.0, 0.0, -1.0, 0.0, 0.0, -1.0, 0.0, 0.0, -1.0, 0.0, 0.0, -1.0, 0.0, 0.0, -1.0, 0.0, 0.0, -1.0, 0.0, 0.0, -1.0, 0.0, 0.0, -1.0, 0.0, 0.0, -1.0, 0.0, 0.0, -1.0, 0.0, 0.0, -1.0, 0.0, 0.0, -1.0, 0.0, 0.0, -1.0, 0.0, 0.0, -1.0, 0.0, 0.0, -1.0, 0.0, 0.0, -1.0, 0.0, 0.0, -1.0, 0.0, 0.0, -1.0, 0.0, 0.0, -1.0, 0.0, 0.0, -1.0, 0.0, 0.0, -1.0, 0.0, 0.0, -1.0, 0.0, 0.0, -1.0, 0.0, 0.0, -1.0, 0.0, 0.0, -1.0, 0.0, 0.0, -1.0, 0.0, 0.0, -1.0, 0.0, 0.0, -1.0, 0.0, 0.0, -1.0, 0.0, 0.0, -1.0, 0.0, 0.0, -1.0, 0.0, 0.0, -1.0, 0.0, 0.0, -1.0, 0.0, 0.0, -1.0, 0.0, 0.0, -1.0, 0.0, 0.0, -1.0, 0.0, 0.0, -1.0, 0.0, 0.0, -1.0, 0.0, 0.0, -1.0, 0.0, 0.0, -1.0, 0.0, 0.0, -1.0, 0.0, 0.0, -1.0, 0.0, 0.0, -1.0, 0.0, 0.0, -1.0, 0.0, 0.0, -1.0, 0.0, 0.0, -1.0, 0.0, 0.0, -1.0, 0.0, 0.0, -1.0, 0.0, 0.0, -1.0, 0.0, 0.0, -1.0, 0.0, 0.0, -1.0, 0.0, 0.0, -1.0, 0.0, 0.0, -1.0, 0.0, 0.0, -1.0, 0.0, 0.0, -1.0, 0.0, 0.0, -1.0, 0.0, 0.0, -1.0, 0.0, 0.0, -1.0, 0.0, 0.0, -1.0, 0.0, 0.0, -1.0, 0.0, 0.0, -1.0, 0.0, 0.0, -1.0, 0.0, 0.0, -1.0, 0.0, 0.0, -1.0, 0.0, 0.0, -1.0, 0.0, 0.0, -1.0, 0.0, 0.0, -1.0, 0.0, 0.0, -1.0, 0.0, 0.0, -1.0, 0.0, 0.0, -1.0, 0.0, 0.0, -1.0, 0.0, 0.0, -1.0, 0.0, 0.0, -1.0, 0.0, 0.0, -1.0, 0.0, 0.0, -1.0, 0.0, 0.0, -1.0, 0.0, 0.0, -1.0, 0.0, 0.0, -1.0, 0.0, 0.0, -1.0, 0.0, 0.0, -1.0, 0.0, 0.0, -1.0, 0.0, 0.0, -1.0, 0.0, 0.0, -1.0, 0.0, 0.0, -1.0, 0.0, 0.0, -1.0, 0.0, 0.0, -1.0, 0.0, 0.0, -1.0, 0.0, 0.0, -1.0, 0.0, 0.0, -1.0, 0.0, 0.0, -1.0, 0.0, 0.0, -1.0, 0.0, 0.0, -1.0, 0.0, 0.0, -1.0, 0.0, 0.0, -1.0, 0.0, 0.0, -1.0, 0.0, 0.0, -1.0, 0.0, 0.0, -1.0, 0.0, 0.0, -1.0, 0.0, 0.0, -1.0, 0.0, 0.0, -1.0, 0.0, 0.0, -1.0, 0.0, 0.0, -1.0, 0.0, 0.0, -1.0, 0.0, 0.0, -1.0, 0.0, 0.0, -1.0, 0.0, 0.0, -1.0, 0.0, 0.0, -1.0, 0.0, 0.0, -1.0, 0.0, 0.0, -1.0, 0.0, 0.0, -1.0, 0.0, 0.0, -1.0, 0.0, 0.0, -1.0, 0.0, 0.0, -1.0, 0.0, 1.0, 0.0, 2.67e-07, 1.0, 0.0, 2.67e-07, 1.0, 0.0, 5.341e-07, 1.0, 0.0, 2.67e-07, 1.0, 0.0, 5.341e-07, 1.0, 0.0, 5.341e-07, 1.0, 0.0, 0.0, 1.0, 0.0, 0.0, 1.0, 0.0, 2.67e-07, 1.0, 0.0, 0.0, 1.0, 0.0, 2.67e-07, 1.0, 0.0, 2.67e-07, 1.0, 0.0, 0.0, 1.0, 0.0, 0.0, 1.0, 0.0, 0.0, 1.0, 0.0, 0.0, 1.0, 0.0, 0.0, 1.0, 0.0, 0.0, 1.0, 0.0, 0.0, 1.0, 0.0, 0.0, 1.0, 0.0, 0.0, 1.0, 0.0, 0.0, 1.0, 0.0, 0.0, 1.0, 0.0, 0.0, 1.0, 0.0, 0.0, 1.0, 0.0, 0.0, 1.0, 0.0, 0.0, 1.0, 0.0, 0.0, 1.0, 0.0, 0.0, 1.0, 0.0, 0.0, 1.0, 0.0, -2.67e-07, 1.0, 0.0, -2.67e-07, 1.0, 0.0, 0.0, 1.0, 0.0, -2.67e-07, 1.0, 0.0, 0.0, 1.0, 0.0, 0.0, 1.0, 0.0, -5.341e-07, 1.0, 0.0, -5.341e-07, 1.0, 0.0, -2.67e-07, 1.0, 0.0, -5.341e-07, 1.0, 0.0, -2.67e-07, 1.0, 0.0, -2.67e-07, 0.0, 1.0, 0.0, 0.0, 1.0, 0.0, 0.0, 1.0, 0.0, 0.0, 1.0, 0.0, 0.0, 1.0, 0.0, 0.0, 1.0, 0.0, 0.0, 1.0, 0.0, 0.0, 1.0, -3.399e-08, 0.0, 1.0, -8.916e-09, 0.0, 1.0, -3.399e-08, 0.0, 1.0, 0.0, 0.0, 1.0, 0.0, 0.0, 1.0, -8.916e-09, 0.0, 1.0, -1.615e-08, 0.0, 1.0, 6.923e-09, 0.0, 1.0, -1.615e-08, 0.0, 1.0, -8.916e-09, 0.0, 1.0, -3.399e-08, 0.0, 1.0, 6.923e-09, 0.0, 1.0, -1.385e-08, 0.0, 1.0, 8.077e-09, 0.0, 1.0, -1.385e-08, 0.0, 1.0, 6.923e-09, 0.0, 1.0, -1.615e-08, 0.0, 1.0, 8.077e-09, 0.0, 1.0, 1.783e-08, 0.0, 1.0, 1.699e-08, 0.0, 1.0, 1.783e-08, 0.0, 1.0, 8.077e-09, 0.0, 1.0, -1.385e-08, 0.0, 1.0, 1.699e-08, 0.0, 1.0, 0.0, 0.0, 1.0, 0.0, 0.0, 1.0, 0.0, 0.0, 1.0, 1.699e-08, 0.0, 1.0, 1.783e-08, 0.0, 1.0, 0.0, 0.0, 1.0, 0.0, 0.0, 1.0, 0.0, 0.0, 1.0, 0.0, 0.0, 1.0, 0.0, 0.0, 1.0, 0.0, 0.0, 1.0, 0.0, 0.0, 1.0, 0.0, 0.0, 1.0, 0.0, 0.0, 1.0, 0.0, 0.0, 1.0, 0.0, 0.0, 1.0, 0.0, 0.0, 1.0, 0.0, 0.0, 1.0, 0.0, 0.0, 1.0, 0.0, 0.0, 1.0, 0.0, 0.0, 1.0, 0.0, 0.0, 1.0, -8.916e-09, 0.0, 1.0, 0.0, 0.0, 1.0, 0.0, 0.0, 1.0, -8.916e-09, 0.0, 1.0, 0.0, 0.0, 1.0, -8.916e-09, 0.0, 1.0, 6.923e-09, 0.0, 1.0, 0.0, 0.0, 1.0, 0.0, 0.0, 1.0, 6.923e-09, 0.0, 1.0, 0.0, 0.0, 1.0, 6.923e-09, 0.0, 1.0, 8.077e-09, 0.0, 1.0, 0.0, 0.0, 1.0, 0.0, 0.0, 1.0, 8.077e-09, 0.0, 1.0, 0.0, 0.0, 1.0, 8.077e-09, 0.0, 1.0, 1.699e-08, 0.0, 1.0, 0.0, 0.0, 1.0, 0.0, 0.0, 1.0, 1.699e-08, 0.0, 1.0, 0.0, 0.0, 1.0, 1.699e-08, 0.0, 1.0, 0.0, 0.0, 1.0, 0.0, 0.0, 1.0, 0.0, 0.0, 1.0, 0.0, 0.0, 1.0, 0.0, 0.0, 1.0, 0.0, 0.0, 1.0, 0.0, 0.0, 1.0, 0.0, 0.0, 1.0, 0.0, 0.0, 1.0, 0.0, 0.0, 1.0, 0.0, 0.0, 1.0, 0.0, 0.0, 1.0, 0.0, 0.0, 1.0, 0.0, 0.0, 1.0, 0.0, 0.0, 1.0, 0.0, 0.0, 1.0, 0.0, 0.0, 1.0, 0.0, 0.0, 1.0, 0.0, 0.0, 1.0, 0.0, 0.0, 1.0, 0.0, 0.0, 1.0, 0.0, 0.0, 1.0, 0.0, 0.0, 1.0, 0.0, 0.0, 1.0, 0.0, 0.0, 1.0, 0.0, 0.0, 1.0, 0.0, 0.0, 1.0, 0.0, 0.0, 1.0, 0.0, 0.0, 1.0, 0.0, 0.0, 1.0, 0.0, 0.0, 1.0, 0.0, 0.0, 1.0, 0.0, 0.0, 1.0, 0.0, 0.0, 1.0, 0.0, 0.0, 1.0, 0.0, 0.0, 1.0, 0.0, 0.0, 1.0, 0.0, 0.0, 1.0, 0.0, 0.0, 1.0, 0.0, 0.0, 1.0, 0.0, 0.0, 1.0, 0.0, 0.0, 1.0, 0.0, 0.0, 1.0, 0.0, 0.0, 1.0, 0.0, 0.0, 1.0, 0.0, 0.0, 1.0, 0.0, 0.0, 1.0, 0.0, 0.0, 1.0, 0.0, 0.0, 1.0, 0.0, 0.0, 1.0, 0.0, 0.0, 1.0, 0.0, 0.0, 1.0, 0.0, 0.0, 1.0, 0.0, 0.0, 1.0, 0.0, 0.0, 1.0, 0.0, 0.0, 1.0, 0.0, 0.0, 1.0, 0.0, 0.0, 1.0, 0.0, 0.0, 1.0, 0.0, 0.0, 1.0, 0.0, 0.0, 1.0, 0.0, 0.0, 1.0, 0.0, 0.0, 1.0, 0.0, 0.0, 1.0, 0.0, 0.0, 1.0, 0.0, 0.0, 1.0, 0.0, 0.0, 1.0, 0.0, 0.0, 1.0, 0.0, 0.0, 1.0, 0.0, 0.0, 1.0, 0.0, 0.0, 1.0, 0.0, 0.0, 1.0, 0.0, 0.0, 1.0, 0.0, 0.0, 1.0, 0.0, 0.0, 1.0, 0.0, 0.0, 1.0, 0.0, 0.0, 1.0, 0.0, 0.0, 1.0, 0.0, 0.0, 1.0, 0.0, 0.0, 1.0, 0.0, 0.0, 1.0, 0.0, 0.0, 1.0, 0.0, 0.0, 1.0, 0.0, 0.0, 1.0, 0.0, 0.0, 1.0, 0.0, 0.0, 1.0, 0.0, 0.0, 1.0, 0.0, 0.0, 1.0, 0.0, 0.0, 1.0, 0.0, 0.0, 1.0, 0.0, 0.0, 1.0, 0.0, 0.0, 1.0, 0.0, 0.0, 1.0, 0.0, 0.0, 1.0, 0.0, 0.0, 1.0, 0.0, 0.0, 1.0, 0.0, 0.0, 1.0, 0.0, 0.0, 1.0, 0.0, 0.0, 1.0, 0.0, 0.0, 1.0, 0.0, 0.0, 1.0, 0.0, 0.0, 1.0, 0.0, 0.0, 1.0, 0.0, 0.0, 1.0, 0.0, 0.0, 1.0, 0.0, 0.0, 1.0, 0.0, 0.0, 1.0, 0.0, 0.0, 1.0, 0.0, 0.0, 1.0, 0.0, 0.0, 1.0, 0.0, 0.0, 1.0, 0.0, 0.0, 1.0, 0.0, 0.0, 1.0, 0.0, 0.0, 1.0, 0.0, 0.0, 1.0, 0.0, 0.0, 1.0, 0.0, 0.0, 1.0, 0.0, 0.0, 1.0, 0.0, 0.0, 1.0, 0.0, 0.0, 1.0, 0.0, 0.0, 1.0, 0.0, 0.0, 1.0, 0.0, 0.0, 1.0, 0.0, 0.0, 1.0, 0.0, 0.0, 1.0, 0.0, 0.0, 1.0, 0.0, 0.0, 1.0, 0.0, 0.0, 1.0, 0.0, 0.0, 1.0, 0.0, 0.0, 1.0, 0.0, 0.0, 1.0, 0.0, 0.0, 1.0, 0.0, 0.0, 1.0, 0.0, 0.0, 1.0, 0.0, 0.0, 1.0, 0.0, 0.0, 1.0, 0.0, 0.0, 1.0, 0.0, 0.0, 1.0, 0.0, 0.0, 1.0, 7.762e-09, 0.0, 1.0, 0.0, 0.0, 1.0, 0.0, 0.0, 1.0, 7.762e-09, 0.0, 1.0, 0.0, 0.0, 1.0, 0.0, 0.0, 1.0, -1.233e-08, 0.0, 1.0, 7.762e-09, 0.0, 1.0, 0.0, 0.0, 1.0, -1.233e-08, 0.0, 1.0, 0.0, 0.0, 1.0, 0.0, 0.0, 1.0, -1.233e-08, 0.0, 1.0, -1.233e-08, 0.0, 1.0, 0.0, 0.0, 1.0, -1.233e-08, 0.0, 1.0, 0.0, 0.0, 1.0, 0.0, 0.0, 1.0, -1.699e-08, 0.0, 1.0, -1.233e-08, 0.0, 1.0, 0.0, 0.0, 1.0, -1.699e-08, 0.0, 1.0, 0.0, 0.0, 1.0, 0.0, 0.0, 1.0, 0.0, 0.0, 1.0, -1.699e-08, 0.0, 1.0, 0.0, 0.0, 1.0, 0.0, 0.0, 1.0, 0.0, 0.0, 1.0, 0.0, 0.0, 1.0, 0.0, 0.0, 1.0, 0.0, 0.0, 1.0, 0.0, 0.0, 1.0, 0.0, 0.0, 1.0, 0.0, 0.0, 1.0, 0.0, 0.0, 1.0, 0.0, 0.0, 1.0, 0.0, 0.0, 1.0, 0.0, 0.0, 1.0, 0.0, 0.0, 1.0, 0.0, 0.0, 1.0, 0.0, 0.0, 1.0, 3.399e-08, 0.0, 1.0, 0.0, 0.0, 1.0, 0.0, 0.0, 1.0, 3.399e-08, 0.0, 1.0, 0.0, 0.0, 1.0, 7.762e-09, 0.0, 1.0, 9.965e-09, 0.0, 1.0, 3.399e-08, 0.0, 1.0, 7.762e-09, 0.0, 1.0, 9.965e-09, 0.0, 1.0, 7.762e-09, 0.0, 1.0, -1.233e-08, 0.0, 1.0, 7.658e-09, 0.0, 1.0, 9.965e-09, 0.0, 1.0, -1.233e-08, 0.0, 1.0, 7.658e-09, 0.0, 1.0, -1.233e-08, 0.0, 1.0, -1.233e-08, 0.0, 1.0, -1.783e-08, 0.0, 1.0, 7.658e-09, 0.0, 1.0, -1.233e-08, 0.0, 1.0, -1.783e-08, 0.0, 1.0, -1.233e-08, 0.0, 1.0, -1.699e-08, 0.0, 1.0, 0.0, 0.0, 1.0, -1.783e-08, 0.0, 1.0, -1.699e-08, 0.0, 1.0, 0.0, 0.0, 1.0, -1.699e-08, 0.0, 1.0, 0.0, 0.0, 1.0, 0.0, 0.0, 1.0, 0.0, 0.0, 1.0, 0.0, 0.0, 1.0, 0.0, 0.0, 1.0, 0.0, 0.0, 1.0, 0.0, -1.0, 0.0, 0.0, -1.0, 0.0, 0.0, -1.0, 0.0, 0.0, -1.0, 0.0, 0.0, -1.0, 0.0, 0.0, -1.0, 0.0, 0.0, -1.0, 0.0, 0.0, -1.0, 0.0, 0.0, -1.0, 0.0, 0.0, -1.0, 0.0, 0.0, -1.0, 0.0, 0.0, -1.0, 0.0, 0.0, -1.0, 0.0, 0.0, -1.0, 0.0, 0.0, -1.0, 0.0, 0.0, -1.0, 0.0, 0.0, -1.0, 0.0, 0.0, -1.0, 0.0, 0.0, -1.0, 0.0, 0.0, -1.0, 0.0, 0.0, -1.0, 0.0, 0.0, -1.0, 0.0, 0.0, -1.0, 0.0, 0.0, -1.0, 0.0, 0.0, -1.0, 0.0, 0.0, -1.0, 0.0, 0.0, -1.0, 0.0, 0.0, -1.0, 0.0, 0.0, -1.0, 0.0, 0.0, -1.0, 0.0, 0.0, -1.0, 0.0, 0.0, -1.0, 0.0, 0.0, -1.0, 0.0, 0.0, -1.0, 0.0, 0.0, -1.0, 0.0, 0.0, -1.0, 0.0, 0.0, -1.0, 0.0, 0.0, -1.0, 0.0, 0.0, -1.0, 0.0, 0.0, -1.0, 0.0, 0.0, -1.0, 0.0, 0.0, -1.0, 0.0, 0.0])] * 3)])

# ---- objects
ob_light = bpy.data.objects.new('Light', light_light)
ob_camera = bpy.data.objects.new('Camera', cam_camera)
ob_box001 = bpy.data.objects.new('Box001', me_mesh)

# ---- transforms, parenting, visibility, modifiers, constraints
ob_light.location = (4.076, 1.005, 5.904)
ob_light.rotation_euler = (0.6503, 0.05522, 1.866)
ob_light.lock_rotations_4d = False
ob_light.empty_display_type = 'ARROWS'
ob_light.color = (0.0, 0.0, 0.0, 0.0)
ob_light.lineart.crease_threshold = 0.0
ob_camera.location = (7.359, -6.926, 4.958)
ob_camera.rotation_euler = (1.109, 0.0, 0.8149)
ob_camera.lock_rotations_4d = False
ob_camera.empty_display_type = 'ARROWS'
ob_camera.color = (0.0, 0.0, 0.0, 0.0)
ob_camera.display_type = 'WIRE'
ob_camera.lineart.crease_threshold = 0.0
ob_box001.location = (0.2826, -0.4078, 3.081e-33)
ob_box001.scale = (0.0254, 0.0254, 0.0254)
ob_box001.color = (0.8, 0.8, 0.8, 1.0)

# ---- collection membership
col_collection.objects.link(ob_light)
col_collection.objects.link(ob_camera)
col_collection.objects.link(ob_box001)

# ---- scene / render settings (as saved in the file)
scene.camera = ob_camera
scene.frame_start = 1; scene.frame_end = 250; scene.frame_set(1)
scene.render.engine = 'BLENDER_EEVEE_NEXT'
scene.render.fps = 30
scene.cycles.sampling_pattern = 'TABULATED_SOBOL'
scene.cycles.use_light_tree = False
scene.view_settings.view_transform = 'Filmic'
bpy.context.view_layer.update()
